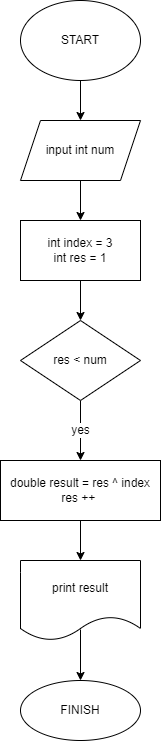

The diagram above was exported from draw.io. Its source (the exported page's mxGraphModel, read from the mxfile embedded in the PNG):
<mxGraphModel dx="1168" dy="532" grid="1" gridSize="10" guides="1" tooltips="1" connect="1" arrows="1" fold="1" page="1" pageScale="1" pageWidth="827" pageHeight="1169" math="0" shadow="0">
  <root>
    <mxCell id="0" />
    <mxCell id="1" parent="0" />
    <mxCell id="4" value="" style="edgeStyle=none;html=1;" edge="1" parent="1" source="2" target="3">
      <mxGeometry relative="1" as="geometry" />
    </mxCell>
    <mxCell id="2" value="START" style="ellipse;whiteSpace=wrap;html=1;" vertex="1" parent="1">
      <mxGeometry x="280" width="120" height="80" as="geometry" />
    </mxCell>
    <mxCell id="6" value="" style="edgeStyle=none;html=1;" edge="1" parent="1" source="3" target="5">
      <mxGeometry relative="1" as="geometry" />
    </mxCell>
    <mxCell id="3" value="input int num" style="shape=parallelogram;perimeter=parallelogramPerimeter;whiteSpace=wrap;html=1;fixedSize=1;" vertex="1" parent="1">
      <mxGeometry x="280" y="120" width="120" height="60" as="geometry" />
    </mxCell>
    <mxCell id="8" value="" style="edgeStyle=none;html=1;" edge="1" parent="1" source="5" target="7">
      <mxGeometry relative="1" as="geometry" />
    </mxCell>
    <mxCell id="5" value="&lt;div&gt;int index = 3&lt;/div&gt;&lt;div&gt;int res = 1&lt;/div&gt;" style="whiteSpace=wrap;html=1;" vertex="1" parent="1">
      <mxGeometry x="280" y="220" width="120" height="60" as="geometry" />
    </mxCell>
    <mxCell id="10" value="yes" style="edgeStyle=none;html=1;fontSize=12;" edge="1" parent="1" source="7" target="9">
      <mxGeometry relative="1" as="geometry" />
    </mxCell>
    <mxCell id="7" value="res &lt; num" style="rhombus;whiteSpace=wrap;html=1;" vertex="1" parent="1">
      <mxGeometry x="280" y="320" width="120" height="80" as="geometry" />
    </mxCell>
    <mxCell id="12" value="" style="edgeStyle=none;html=1;" edge="1" parent="1" source="9" target="11">
      <mxGeometry relative="1" as="geometry" />
    </mxCell>
    <mxCell id="9" value="double result =&amp;nbsp;res ^ index&lt;br&gt;res ++&amp;nbsp;" style="whiteSpace=wrap;html=1;" vertex="1" parent="1">
      <mxGeometry x="260" y="460" width="160" height="60" as="geometry" />
    </mxCell>
    <mxCell id="14" value="" style="edgeStyle=none;html=1;fontSize=12;exitX=0.5;exitY=0.863;exitDx=0;exitDy=0;exitPerimeter=0;" edge="1" parent="1" source="11" target="13">
      <mxGeometry relative="1" as="geometry" />
    </mxCell>
    <mxCell id="11" value="print result" style="shape=document;whiteSpace=wrap;html=1;boundedLbl=1;" vertex="1" parent="1">
      <mxGeometry x="280" y="560" width="120" height="80" as="geometry" />
    </mxCell>
    <mxCell id="13" value="FINISH" style="ellipse;whiteSpace=wrap;html=1;" vertex="1" parent="1">
      <mxGeometry x="280" y="680" width="120" height="60" as="geometry" />
    </mxCell>
  </root>
</mxGraphModel>